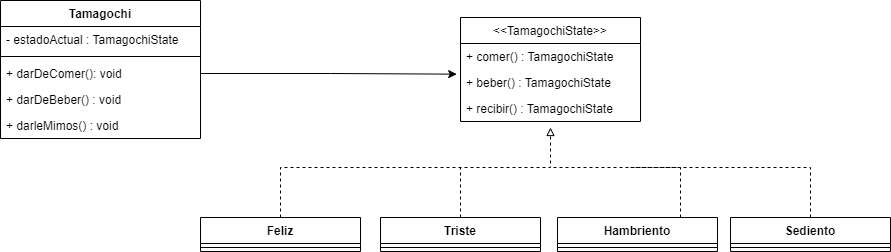

The diagram above was exported from draw.io. Its source (the exported page's mxGraphModel, read from the mxfile embedded in the PNG):
<mxGraphModel dx="723" dy="395" grid="1" gridSize="10" guides="1" tooltips="1" connect="1" arrows="1" fold="1" page="1" pageScale="1" pageWidth="827" pageHeight="1169" math="0" shadow="0">
  <root>
    <mxCell id="0" />
    <mxCell id="1" parent="0" />
    <mxCell id="u-Wb-fObAE29L8k1dVMF-1" value="Tamagochi" style="swimlane;fontStyle=1;align=center;verticalAlign=top;childLayout=stackLayout;horizontal=1;startSize=26;horizontalStack=0;resizeParent=1;resizeParentMax=0;resizeLast=0;collapsible=1;marginBottom=0;" vertex="1" parent="1">
      <mxGeometry x="110" y="143" width="200" height="138" as="geometry" />
    </mxCell>
    <mxCell id="u-Wb-fObAE29L8k1dVMF-2" value="- estadoActual : TamagochiState" style="text;strokeColor=none;fillColor=none;align=left;verticalAlign=top;spacingLeft=4;spacingRight=4;overflow=hidden;rotatable=0;points=[[0,0.5],[1,0.5]];portConstraint=eastwest;" vertex="1" parent="u-Wb-fObAE29L8k1dVMF-1">
      <mxGeometry y="26" width="200" height="26" as="geometry" />
    </mxCell>
    <mxCell id="u-Wb-fObAE29L8k1dVMF-3" value="" style="line;strokeWidth=1;fillColor=none;align=left;verticalAlign=middle;spacingTop=-1;spacingLeft=3;spacingRight=3;rotatable=0;labelPosition=right;points=[];portConstraint=eastwest;" vertex="1" parent="u-Wb-fObAE29L8k1dVMF-1">
      <mxGeometry y="52" width="200" height="8" as="geometry" />
    </mxCell>
    <mxCell id="u-Wb-fObAE29L8k1dVMF-4" value="+ darDeComer(): void" style="text;strokeColor=none;fillColor=none;align=left;verticalAlign=top;spacingLeft=4;spacingRight=4;overflow=hidden;rotatable=0;points=[[0,0.5],[1,0.5]];portConstraint=eastwest;" vertex="1" parent="u-Wb-fObAE29L8k1dVMF-1">
      <mxGeometry y="60" width="200" height="26" as="geometry" />
    </mxCell>
    <mxCell id="u-Wb-fObAE29L8k1dVMF-6" value="+ darDeBeber() : void" style="text;strokeColor=none;fillColor=none;align=left;verticalAlign=top;spacingLeft=4;spacingRight=4;overflow=hidden;rotatable=0;points=[[0,0.5],[1,0.5]];portConstraint=eastwest;" vertex="1" parent="u-Wb-fObAE29L8k1dVMF-1">
      <mxGeometry y="86" width="200" height="26" as="geometry" />
    </mxCell>
    <mxCell id="u-Wb-fObAE29L8k1dVMF-5" value="+ darleMimos() : void" style="text;strokeColor=none;fillColor=none;align=left;verticalAlign=top;spacingLeft=4;spacingRight=4;overflow=hidden;rotatable=0;points=[[0,0.5],[1,0.5]];portConstraint=eastwest;" vertex="1" parent="u-Wb-fObAE29L8k1dVMF-1">
      <mxGeometry y="112" width="200" height="26" as="geometry" />
    </mxCell>
    <mxCell id="u-Wb-fObAE29L8k1dVMF-11" value="&lt;&lt;TamagochiState&gt;&gt;" style="swimlane;fontStyle=0;childLayout=stackLayout;horizontal=1;startSize=26;fillColor=none;horizontalStack=0;resizeParent=1;resizeParentMax=0;resizeLast=0;collapsible=1;marginBottom=0;" vertex="1" parent="1">
      <mxGeometry x="570" y="160" width="180" height="104" as="geometry" />
    </mxCell>
    <mxCell id="u-Wb-fObAE29L8k1dVMF-12" value="+ comer() : TamagochiState " style="text;strokeColor=none;fillColor=none;align=left;verticalAlign=top;spacingLeft=4;spacingRight=4;overflow=hidden;rotatable=0;points=[[0,0.5],[1,0.5]];portConstraint=eastwest;" vertex="1" parent="u-Wb-fObAE29L8k1dVMF-11">
      <mxGeometry y="26" width="180" height="26" as="geometry" />
    </mxCell>
    <mxCell id="u-Wb-fObAE29L8k1dVMF-13" value="+ beber() : TamagochiState" style="text;strokeColor=none;fillColor=none;align=left;verticalAlign=top;spacingLeft=4;spacingRight=4;overflow=hidden;rotatable=0;points=[[0,0.5],[1,0.5]];portConstraint=eastwest;" vertex="1" parent="u-Wb-fObAE29L8k1dVMF-11">
      <mxGeometry y="52" width="180" height="26" as="geometry" />
    </mxCell>
    <mxCell id="u-Wb-fObAE29L8k1dVMF-14" value="+ recibir() : TamagochiState" style="text;strokeColor=none;fillColor=none;align=left;verticalAlign=top;spacingLeft=4;spacingRight=4;overflow=hidden;rotatable=0;points=[[0,0.5],[1,0.5]];portConstraint=eastwest;" vertex="1" parent="u-Wb-fObAE29L8k1dVMF-11">
      <mxGeometry y="78" width="180" height="26" as="geometry" />
    </mxCell>
    <mxCell id="u-Wb-fObAE29L8k1dVMF-29" style="edgeStyle=orthogonalEdgeStyle;rounded=0;orthogonalLoop=1;jettySize=auto;html=1;dashed=1;endArrow=block;endFill=0;" edge="1" parent="1" source="u-Wb-fObAE29L8k1dVMF-19">
      <mxGeometry relative="1" as="geometry">
        <mxPoint x="660" y="270" as="targetPoint" />
        <Array as="points">
          <mxPoint x="390" y="310" />
          <mxPoint x="660" y="310" />
        </Array>
      </mxGeometry>
    </mxCell>
    <mxCell id="u-Wb-fObAE29L8k1dVMF-19" value="Feliz" style="swimlane;fontStyle=1;align=center;verticalAlign=top;childLayout=stackLayout;horizontal=1;startSize=26;horizontalStack=0;resizeParent=1;resizeParentMax=0;resizeLast=0;collapsible=1;marginBottom=0;" vertex="1" parent="1">
      <mxGeometry x="310" y="360" width="160" height="34" as="geometry" />
    </mxCell>
    <mxCell id="u-Wb-fObAE29L8k1dVMF-21" value="" style="line;strokeWidth=1;fillColor=none;align=left;verticalAlign=middle;spacingTop=-1;spacingLeft=3;spacingRight=3;rotatable=0;labelPosition=right;points=[];portConstraint=eastwest;" vertex="1" parent="u-Wb-fObAE29L8k1dVMF-19">
      <mxGeometry y="26" width="160" height="8" as="geometry" />
    </mxCell>
    <mxCell id="u-Wb-fObAE29L8k1dVMF-32" style="edgeStyle=orthogonalEdgeStyle;rounded=0;orthogonalLoop=1;jettySize=auto;html=1;dashed=1;endArrow=none;endFill=0;" edge="1" parent="1" source="u-Wb-fObAE29L8k1dVMF-23">
      <mxGeometry relative="1" as="geometry">
        <mxPoint x="740" y="310" as="targetPoint" />
        <Array as="points">
          <mxPoint x="920" y="310" />
        </Array>
      </mxGeometry>
    </mxCell>
    <mxCell id="u-Wb-fObAE29L8k1dVMF-23" value="Sediento" style="swimlane;fontStyle=1;align=center;verticalAlign=top;childLayout=stackLayout;horizontal=1;startSize=26;horizontalStack=0;resizeParent=1;resizeParentMax=0;resizeLast=0;collapsible=1;marginBottom=0;" vertex="1" parent="1">
      <mxGeometry x="840" y="360" width="160" height="34" as="geometry" />
    </mxCell>
    <mxCell id="u-Wb-fObAE29L8k1dVMF-24" value="" style="line;strokeWidth=1;fillColor=none;align=left;verticalAlign=middle;spacingTop=-1;spacingLeft=3;spacingRight=3;rotatable=0;labelPosition=right;points=[];portConstraint=eastwest;" vertex="1" parent="u-Wb-fObAE29L8k1dVMF-23">
      <mxGeometry y="26" width="160" height="8" as="geometry" />
    </mxCell>
    <mxCell id="u-Wb-fObAE29L8k1dVMF-31" style="edgeStyle=orthogonalEdgeStyle;rounded=0;orthogonalLoop=1;jettySize=auto;html=1;dashed=1;endArrow=none;endFill=0;" edge="1" parent="1" source="u-Wb-fObAE29L8k1dVMF-25">
      <mxGeometry relative="1" as="geometry">
        <mxPoint x="660" y="310" as="targetPoint" />
        <Array as="points">
          <mxPoint x="790" y="310" />
        </Array>
      </mxGeometry>
    </mxCell>
    <mxCell id="u-Wb-fObAE29L8k1dVMF-25" value="Hambriento" style="swimlane;fontStyle=1;align=center;verticalAlign=top;childLayout=stackLayout;horizontal=1;startSize=26;horizontalStack=0;resizeParent=1;resizeParentMax=0;resizeLast=0;collapsible=1;marginBottom=0;" vertex="1" parent="1">
      <mxGeometry x="667" y="360" width="160" height="34" as="geometry" />
    </mxCell>
    <mxCell id="u-Wb-fObAE29L8k1dVMF-26" value="" style="line;strokeWidth=1;fillColor=none;align=left;verticalAlign=middle;spacingTop=-1;spacingLeft=3;spacingRight=3;rotatable=0;labelPosition=right;points=[];portConstraint=eastwest;" vertex="1" parent="u-Wb-fObAE29L8k1dVMF-25">
      <mxGeometry y="26" width="160" height="8" as="geometry" />
    </mxCell>
    <mxCell id="u-Wb-fObAE29L8k1dVMF-30" style="edgeStyle=orthogonalEdgeStyle;rounded=0;orthogonalLoop=1;jettySize=auto;html=1;dashed=1;endArrow=none;endFill=0;" edge="1" parent="1" source="u-Wb-fObAE29L8k1dVMF-27">
      <mxGeometry relative="1" as="geometry">
        <mxPoint x="570" y="310" as="targetPoint" />
      </mxGeometry>
    </mxCell>
    <mxCell id="u-Wb-fObAE29L8k1dVMF-27" value="Triste" style="swimlane;fontStyle=1;align=center;verticalAlign=top;childLayout=stackLayout;horizontal=1;startSize=26;horizontalStack=0;resizeParent=1;resizeParentMax=0;resizeLast=0;collapsible=1;marginBottom=0;" vertex="1" parent="1">
      <mxGeometry x="490" y="360" width="160" height="34" as="geometry" />
    </mxCell>
    <mxCell id="u-Wb-fObAE29L8k1dVMF-28" value="" style="line;strokeWidth=1;fillColor=none;align=left;verticalAlign=middle;spacingTop=-1;spacingLeft=3;spacingRight=3;rotatable=0;labelPosition=right;points=[];portConstraint=eastwest;" vertex="1" parent="u-Wb-fObAE29L8k1dVMF-27">
      <mxGeometry y="26" width="160" height="8" as="geometry" />
    </mxCell>
    <mxCell id="u-Wb-fObAE29L8k1dVMF-34" style="edgeStyle=orthogonalEdgeStyle;rounded=0;orthogonalLoop=1;jettySize=auto;html=1;entryX=-0.021;entryY=0.179;entryDx=0;entryDy=0;entryPerimeter=0;endArrow=classic;endFill=1;" edge="1" parent="1" source="u-Wb-fObAE29L8k1dVMF-4" target="u-Wb-fObAE29L8k1dVMF-13">
      <mxGeometry relative="1" as="geometry" />
    </mxCell>
  </root>
</mxGraphModel>